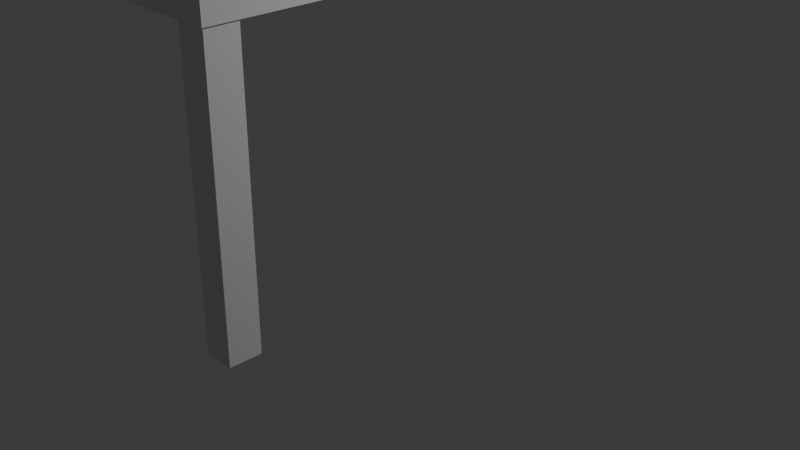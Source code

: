 # Source: CraftingTable.blend  (saved by Blender 5.1.30; exported with 4.5.12 LTS)
import bpy
from mathutils import Matrix  # noqa: F401  (used for matrix-valued properties, if any)

bpy.ops.wm.read_factory_settings(use_empty=True)
scene = bpy.context.scene
scene.name = 'Scene'

# ---- collections
col_collection = bpy.data.collections.new('Collection'); scene.collection.children.link(col_collection)

# ---- materials (node trees are filled in below, after node groups)
mat_material = bpy.data.materials.new('Material')
mat_material.alpha_threshold = 0.0
mat_material.use_backface_culling_lightprobe_volume = False
mat_material.roughness = 0.5
mat_material.line_color = (0.0, 0.0, 0.0, 1.0)
mat_material_002 = bpy.data.materials.new('Material.002')
mat_material_002.alpha_threshold = 0.0
mat_material_002.use_backface_culling_lightprobe_volume = False
mat_material_002.roughness = 0.5
mat_material_002.line_color = (0.0, 0.0, 0.0, 1.0)
mat_material_003 = bpy.data.materials.new('Material.003')
mat_material_003.alpha_threshold = 0.0
mat_material_003.use_backface_culling_lightprobe_volume = False
mat_material_003.roughness = 0.5
mat_material_003.line_color = (0.0, 0.0, 0.0, 1.0)
mat_material_004 = bpy.data.materials.new('Material.004')
mat_material_004.alpha_threshold = 0.0
mat_material_004.use_backface_culling_lightprobe_volume = False
mat_material_004.roughness = 0.5
mat_material_004.line_color = (0.0, 0.0, 0.0, 1.0)
mat_material_005 = bpy.data.materials.new('Material.005')
mat_material_005.alpha_threshold = 0.0
mat_material_005.use_backface_culling_lightprobe_volume = False
mat_material_005.roughness = 0.5
mat_material_005.line_color = (0.0, 0.0, 0.0, 1.0)

# ---- material node trees
mat_material.use_nodes = True; mat_material.node_tree.nodes.clear()
_N = mat_material.node_tree.nodes; _L = mat_material.node_tree.links
n0 = _N.new('ShaderNodeOutputMaterial'); n0.name = 'Material Output'; n0.location = (200, 100)
n1 = _N.new('ShaderNodeBsdfPrincipled'); n1.name = 'Principled BSDF'; n1.location = (-200, 100)
_L.new(n1.outputs[0], n0.inputs[0])
n0.is_active_output = True
mat_material_002.use_nodes = True; mat_material_002.node_tree.nodes.clear()
_N = mat_material_002.node_tree.nodes; _L = mat_material_002.node_tree.links
n0 = _N.new('ShaderNodeOutputMaterial'); n0.name = 'Material Output'; n0.location = (200, 100)
n1 = _N.new('ShaderNodeBsdfPrincipled'); n1.name = 'Principled BSDF'; n1.location = (-200, 100)
_L.new(n1.outputs[0], n0.inputs[0])
n0.is_active_output = True
mat_material_003.use_nodes = True; mat_material_003.node_tree.nodes.clear()
_N = mat_material_003.node_tree.nodes; _L = mat_material_003.node_tree.links
n0 = _N.new('ShaderNodeOutputMaterial'); n0.name = 'Material Output'; n0.location = (200, 100)
n1 = _N.new('ShaderNodeBsdfPrincipled'); n1.name = 'Principled BSDF'; n1.location = (-200, 100)
_L.new(n1.outputs[0], n0.inputs[0])
n0.is_active_output = True
mat_material_004.use_nodes = True; mat_material_004.node_tree.nodes.clear()
_N = mat_material_004.node_tree.nodes; _L = mat_material_004.node_tree.links
n0 = _N.new('ShaderNodeOutputMaterial'); n0.name = 'Material Output'; n0.location = (200, 100)
n1 = _N.new('ShaderNodeBsdfPrincipled'); n1.name = 'Principled BSDF'; n1.location = (-200, 100)
_L.new(n1.outputs[0], n0.inputs[0])
n0.is_active_output = True
mat_material_005.use_nodes = True; mat_material_005.node_tree.nodes.clear()
_N = mat_material_005.node_tree.nodes; _L = mat_material_005.node_tree.links
n0 = _N.new('ShaderNodeOutputMaterial'); n0.name = 'Material Output'; n0.location = (200, 100)
n1 = _N.new('ShaderNodeBsdfPrincipled'); n1.name = 'Principled BSDF'; n1.location = (-200, 100)
_L.new(n1.outputs[0], n0.inputs[0])
n0.is_active_output = True

# ---- world
world_world = bpy.data.worlds.new('World'); scene.world = world_world
world_world.use_nodes = True; world_world.node_tree.nodes.clear()
_N = world_world.node_tree.nodes; _L = world_world.node_tree.links
n0 = _N.new('ShaderNodeOutputWorld'); n0.name = 'World Output'; n0.location = (200, 100)
n1 = _N.new('ShaderNodeBackground'); n1.name = 'Background'; n1.location = (-200, 100)
n1.inputs[0].default_value = (0.05088, 0.05088, 0.05088, 1.0)
_L.new(n1.outputs[0], n0.inputs[0])
n0.is_active_output = True
world_world.color = (0.05088, 0.05088, 0.05088)
world_world.sun_shadow_jitter_overblur = 0.0

# ---- cameras
cam_camera = bpy.data.cameras.new('Camera')
cam_camera.clip_end = 100.0
cam_camera.ortho_scale = 7.314

# ---- lights
light_light = bpy.data.lights.new('Light', 'POINT')
light_light.energy = 1000.0
light_light.shadow_soft_size = 0.1

# ---- meshes
me_cube = bpy.data.meshes.new('Cube')
me_cube.from_pydata([(1.0, 1.0, 1.0), (1.0, 1.0, -1.0), (1.0, -1.0, 1.0), (1.0, -1.0, -1.0), (-1.0, 1.0, 1.0), (-1.0, 1.0, -1.0), (-1.0, -1.0, 1.0), (-1.0, -1.0, -1.0)], [], [(0, 4, 6, 2), (3, 2, 6, 7), (7, 6, 4, 5), (5, 1, 3, 7), (1, 0, 2, 3), (5, 4, 0, 1)])
_uv = me_cube.uv_layers.new(name='UVMap')
_uv.uv.foreach_set('vector', [0.625, 0.5, 0.875, 0.5, 0.875, 0.75, 0.625, 0.75, 0.375, 0.75, 0.625, 0.75, 0.625, 1.0, 0.375, 1.0, 0.375, 0.0, 0.625, 0.0, 0.625, 0.25, 0.375, 0.25, 0.125, 0.5, 0.375, 0.5, 0.375, 0.75, 0.125, 0.75, 0.375, 0.5, 0.625, 0.5, 0.625, 0.75, 0.375, 0.75, 0.375, 0.25, 0.625, 0.25, 0.625, 0.5, 0.375, 0.5])
me_cube.materials.append(mat_material)
me_cube.use_mirror_vertex_groups = False
me_cube.update()
me_cube_002 = bpy.data.meshes.new('Cube.002')
me_cube_002.from_pydata([(1.0, 1.0, 1.0), (1.0, 1.0, -1.0), (1.0, -1.0, 1.0), (1.0, -1.0, -1.0), (-1.0, 1.0, 1.0), (-1.0, 1.0, -1.0), (-1.0, -1.0, 1.0), (-1.0, -1.0, -1.0)], [], [(0, 4, 6, 2), (3, 2, 6, 7), (7, 6, 4, 5), (5, 1, 3, 7), (1, 0, 2, 3), (5, 4, 0, 1)])
_uv = me_cube_002.uv_layers.new(name='UVMap')
_uv.uv.foreach_set('vector', [0.625, 0.5, 0.875, 0.5, 0.875, 0.75, 0.625, 0.75, 0.375, 0.75, 0.625, 0.75, 0.625, 1.0, 0.375, 1.0, 0.375, 0.0, 0.625, 0.0, 0.625, 0.25, 0.375, 0.25, 0.125, 0.5, 0.375, 0.5, 0.375, 0.75, 0.125, 0.75, 0.375, 0.5, 0.625, 0.5, 0.625, 0.75, 0.375, 0.75, 0.375, 0.25, 0.625, 0.25, 0.625, 0.5, 0.375, 0.5])
me_cube_002.materials.append(mat_material_002)
me_cube_002.use_mirror_vertex_groups = False
me_cube_002.update()
me_cube_003 = bpy.data.meshes.new('Cube.003')
me_cube_003.from_pydata([(1.0, 1.0, 1.0), (1.0, 1.0, -1.0), (1.0, -1.0, 1.0), (1.0, -1.0, -1.0), (-1.0, 1.0, 1.0), (-1.0, 1.0, -1.0), (-1.0, -1.0, 1.0), (-1.0, -1.0, -1.0)], [], [(0, 4, 6, 2), (3, 2, 6, 7), (7, 6, 4, 5), (5, 1, 3, 7), (1, 0, 2, 3), (5, 4, 0, 1)])
_uv = me_cube_003.uv_layers.new(name='UVMap')
_uv.uv.foreach_set('vector', [0.625, 0.5, 0.875, 0.5, 0.875, 0.75, 0.625, 0.75, 0.375, 0.75, 0.625, 0.75, 0.625, 1.0, 0.375, 1.0, 0.375, 0.0, 0.625, 0.0, 0.625, 0.25, 0.375, 0.25, 0.125, 0.5, 0.375, 0.5, 0.375, 0.75, 0.125, 0.75, 0.375, 0.5, 0.625, 0.5, 0.625, 0.75, 0.375, 0.75, 0.375, 0.25, 0.625, 0.25, 0.625, 0.5, 0.375, 0.5])
me_cube_003.materials.append(mat_material_003)
me_cube_003.use_mirror_vertex_groups = False
me_cube_003.update()
me_cube_004 = bpy.data.meshes.new('Cube.004')
me_cube_004.from_pydata([(1.0, 1.0, 1.0), (1.0, 1.0, -1.0), (1.0, -1.0, 1.0), (1.0, -1.0, -1.0), (-1.0, 1.0, 1.0), (-1.0, 1.0, -1.0), (-1.0, -1.0, 1.0), (-1.0, -1.0, -1.0)], [], [(0, 4, 6, 2), (3, 2, 6, 7), (7, 6, 4, 5), (5, 1, 3, 7), (1, 0, 2, 3), (5, 4, 0, 1)])
_uv = me_cube_004.uv_layers.new(name='UVMap')
_uv.uv.foreach_set('vector', [0.625, 0.5, 0.875, 0.5, 0.875, 0.75, 0.625, 0.75, 0.375, 0.75, 0.625, 0.75, 0.625, 1.0, 0.375, 1.0, 0.375, 0.0, 0.625, 0.0, 0.625, 0.25, 0.375, 0.25, 0.125, 0.5, 0.375, 0.5, 0.375, 0.75, 0.125, 0.75, 0.375, 0.5, 0.625, 0.5, 0.625, 0.75, 0.375, 0.75, 0.375, 0.25, 0.625, 0.25, 0.625, 0.5, 0.375, 0.5])
me_cube_004.materials.append(mat_material_004)
me_cube_004.use_mirror_vertex_groups = False
me_cube_004.update()
me_cube_005 = bpy.data.meshes.new('Cube.005')
me_cube_005.from_pydata([(1.0, 1.0, 1.0), (1.0, 1.0, -1.0), (1.0, -1.0, 1.0), (1.0, -1.0, -1.0), (-1.0, 1.0, 1.0), (-1.0, 1.0, -1.0), (-1.0, -1.0, 1.0), (-1.0, -1.0, -1.0)], [], [(0, 4, 6, 2), (3, 2, 6, 7), (7, 6, 4, 5), (5, 1, 3, 7), (1, 0, 2, 3), (5, 4, 0, 1)])
_uv = me_cube_005.uv_layers.new(name='UVMap')
_uv.uv.foreach_set('vector', [0.625, 0.5, 0.875, 0.5, 0.875, 0.75, 0.625, 0.75, 0.375, 0.75, 0.625, 0.75, 0.625, 1.0, 0.375, 1.0, 0.375, 0.0, 0.625, 0.0, 0.625, 0.25, 0.375, 0.25, 0.125, 0.5, 0.375, 0.5, 0.375, 0.75, 0.125, 0.75, 0.375, 0.5, 0.625, 0.5, 0.625, 0.75, 0.375, 0.75, 0.375, 0.25, 0.625, 0.25, 0.625, 0.5, 0.375, 0.5])
me_cube_005.materials.append(mat_material_005)
me_cube_005.use_mirror_vertex_groups = False
me_cube_005.update()

# ---- objects
ob_cube = bpy.data.objects.new('Cube', me_cube)
ob_light = bpy.data.objects.new('Light', light_light)
ob_camera = bpy.data.objects.new('Camera', cam_camera)
ob_cube_002 = bpy.data.objects.new('Cube.002', me_cube_002)
ob_cube_001 = bpy.data.objects.new('Cube.001', me_cube_003)
ob_cube_003 = bpy.data.objects.new('Cube.003', me_cube_004)
ob_cube_004 = bpy.data.objects.new('Cube.004', me_cube_005)

# ---- transforms, parenting, visibility, modifiers, constraints
ob_cube.location = (0.0, 0.0, 3.408)
ob_cube.scale = (2.535, 3.802, -0.1168)
ob_cube.lock_rotations_4d = False
ob_cube.empty_display_type = 'ARROWS'
ob_cube.lineart.crease_threshold = 0.0
ob_light.location = (4.076, 1.005, 5.904)
ob_light.rotation_euler = (0.6503, 0.05522, 1.866)
ob_light.scale = (1.0, 1.0, 1.0)
ob_light.lock_rotations_4d = False
ob_light.empty_display_type = 'ARROWS'
ob_light.color = (0.0, 0.0, 0.0, 0.0)
ob_light.lineart.crease_threshold = 0.0
ob_camera.location = (7.359, -6.926, 4.958)
ob_camera.rotation_euler = (1.109, 0.0, 0.8149)
ob_camera.lock_rotations_4d = False
ob_camera.empty_display_type = 'ARROWS'
ob_camera.color = (0.0, 0.0, 0.0, 0.0)
ob_camera.display_type = 'WIRE'
ob_camera.lineart.crease_threshold = 0.0
ob_cube_002.location = (2.414, -3.674, 2.228)
ob_cube_002.rotation_euler = (-0.0, 1.571, -0.0)
ob_cube_002.scale = (1.061, -0.1197, -0.1157)
ob_cube_002.lock_rotations_4d = False
ob_cube_002.empty_display_type = 'ARROWS'
ob_cube_002.lineart.crease_threshold = 0.0
ob_cube_001.location = (-2.421, -3.674, 2.228)
ob_cube_001.rotation_euler = (-0.0, 1.571, -0.0)
ob_cube_001.scale = (1.061, -0.1197, -0.1157)
ob_cube_001.lock_rotations_4d = False
ob_cube_001.empty_display_type = 'ARROWS'
ob_cube_001.lineart.crease_threshold = 0.0
ob_cube_003.location = (-2.415, 3.678, 2.228)
ob_cube_003.rotation_euler = (-0.0, 1.571, -0.0)
ob_cube_003.scale = (1.061, -0.1197, -0.1157)
ob_cube_003.lock_rotations_4d = False
ob_cube_003.empty_display_type = 'ARROWS'
ob_cube_003.lineart.crease_threshold = 0.0
ob_cube_004.location = (2.423, 3.678, 2.228)
ob_cube_004.rotation_euler = (-0.0, 1.571, -0.0)
ob_cube_004.scale = (1.061, -0.1197, -0.1157)
ob_cube_004.lock_rotations_4d = False
ob_cube_004.empty_display_type = 'ARROWS'
ob_cube_004.lineart.crease_threshold = 0.0

# ---- collection membership
col_collection.objects.link(ob_cube)
col_collection.objects.link(ob_light)
col_collection.objects.link(ob_camera)
col_collection.objects.link(ob_cube_002)
col_collection.objects.link(ob_cube_001)
col_collection.objects.link(ob_cube_003)
col_collection.objects.link(ob_cube_004)

# ---- scene / render settings (as saved in the file)
scene.camera = ob_camera
scene.frame_start = 1; scene.frame_end = 250; scene.frame_set(1)
scene.render.engine = 'BLENDER_EEVEE_NEXT'
scene.render.bake_bias = 0.0
scene.render.bake_samples = 0
scene.cycles.sampling_pattern = 'TABULATED_SOBOL'
scene.eevee.use_volume_custom_range = False
bpy.context.view_layer.update()
